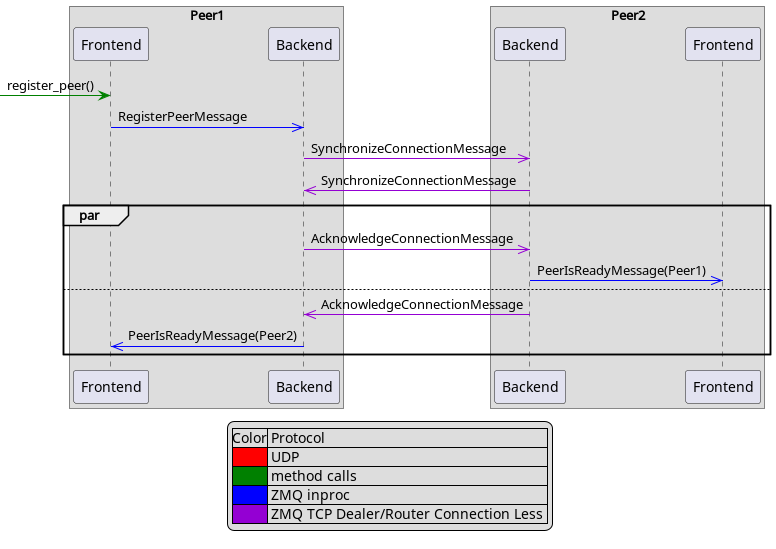

The diagram above was rendered by PlantUML. Its source (embedded in the PNG):
@startuml
'https://plantuml.com/sequence-diagram

!include base.puml

[-[$method_call]> Peer1Frontend: register_peer()
Peer1Frontend -[$zmq_inproc]>> Peer1Backend: RegisterPeerMessage
Peer1Backend -[$zmq_tcp_rd_no_con]>> Peer2Backend: SynchronizeConnectionMessage
Peer1Backend <<[$zmq_tcp_rd_no_con]- Peer2Backend : SynchronizeConnectionMessage
par
    Peer1Backend -[$zmq_tcp_rd_no_con]>> Peer2Backend: AcknowledgeConnectionMessage
    Peer2Backend -[$zmq_inproc]>> Peer2Frontend: PeerIsReadyMessage(Peer1)
else
    Peer1Backend <<[$zmq_tcp_rd_no_con]- Peer2Backend: AcknowledgeConnectionMessage
    Peer1Frontend <<[$zmq_inproc]- Peer1Backend: PeerIsReadyMessage(Peer2)
end

@enduml